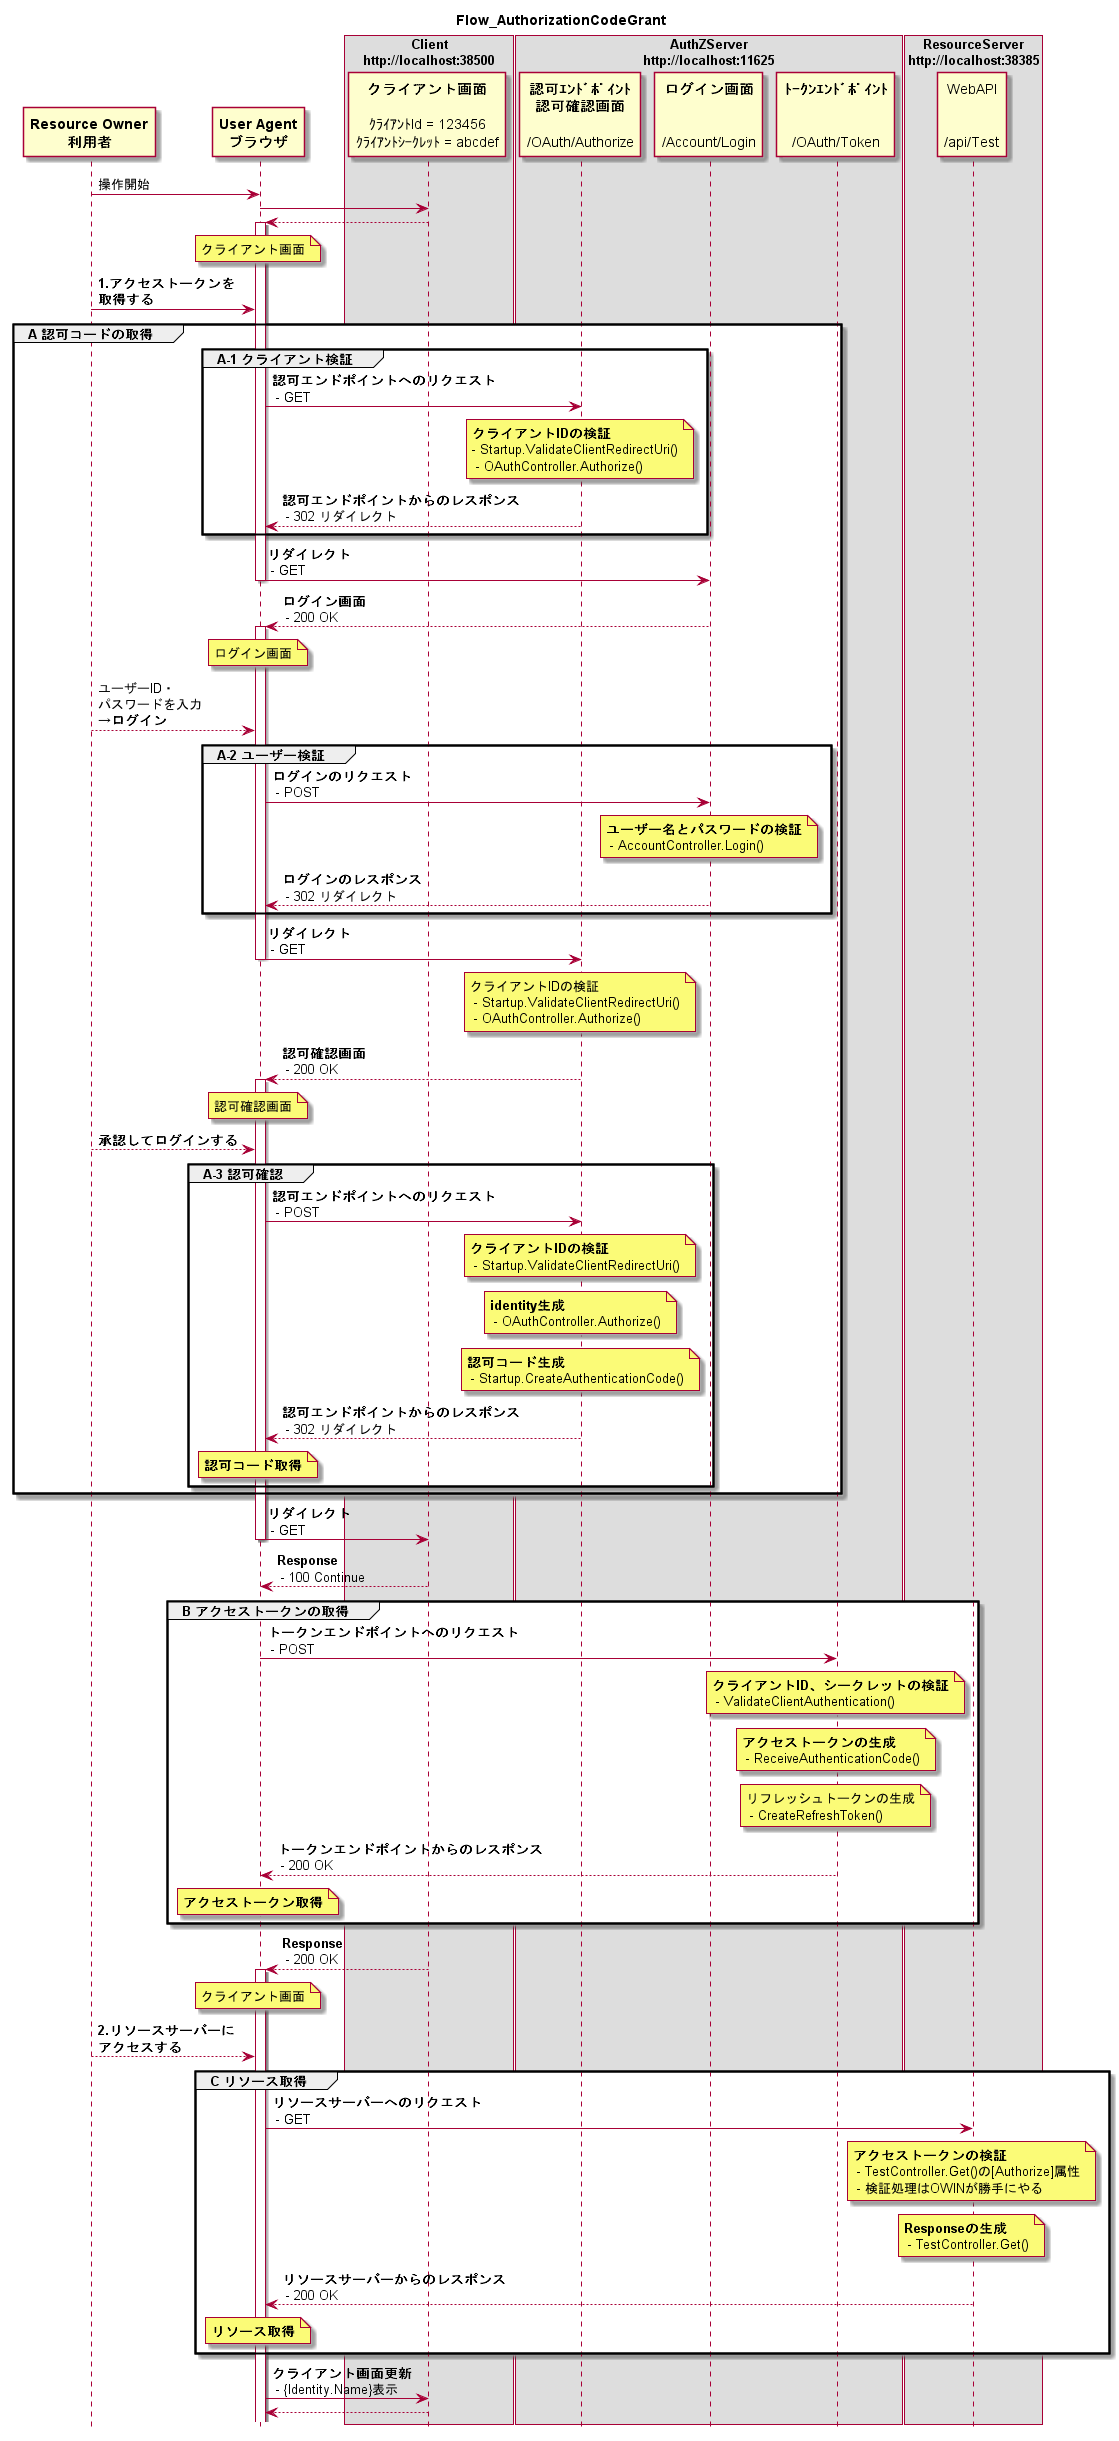

The diagram above was rendered by PlantUML. Its source (embedded in the PNG):
@startuml
title Flow_AuthorizationCodeGrant
hide footbox

participant "**Resource Owner**\n**利用者**" as User

participant "**User Agent**\n**ブラウザ**" as Agent

box "**Client**\nhttp://localhost:38500"
    participant "**クライアント画面**\n\nｸﾗｲｱﾝﾄId = 123456\nｸﾗｲｱﾝﾄｼｰｸﾚｯﾄ = abcdef" as Client
end box

box "**AuthZServer**\nhttp://localhost:11625"
    participant "**認可ｴﾝﾄﾞﾎﾟｲﾝﾄ**\n**認可確認画面**\n\n/OAuth/Authorize" as AuthZCode
    participant "**ログイン画面**\n\n\n/Account/Login" as AuthZLogin
    participant "**ﾄｰｸﾝｴﾝﾄﾞﾎﾟｲﾝﾄ**\n\n\n/OAuth/Token" as AuthZToken
end box

box "**ResourceServer**\nhttp://localhost:38385"
    participant "WebAPI\n\n\n/api/Test" as ResourceServer
end box

User -> Agent:操作開始
Agent -> Client:
Agent <-- Client:
note over Agent:クライアント画面
activate Agent

User -> Agent:**1.アクセストークンを**\n**取得する**

group A 認可コードの取得
    group A-1 クライアント検証
        Agent -> AuthZCode:**認可エンドポイントへのリクエスト**\n - GET
        note over AuthZCode:**クライアントIDの検証**\n- Startup.ValidateClientRedirectUri()\n - OAuthController.Authorize()
        Agent <-- AuthZCode:**認可エンドポイントからのレスポンス**\n - 302 リダイレクト
    end group

    Agent -> AuthZLogin:**リダイレクト**\n - GET
deactivate Agent
    Agent <-- AuthZLogin:**ログイン画面**\n - 200 OK
activate Agent
    note over Agent:ログイン画面
    User --> Agent:ユーザーID・\nパスワードを入力\n→**ログイン**

    group A-2 ユーザー検証
        Agent -> AuthZLogin:**ログインのリクエスト**\n - POST
        note over AuthZLogin:**ユーザー名とパスワードの検証**\n - AccountController.Login()
        Agent <-- AuthZLogin:**ログインのレスポンス**\n - 302 リダイレクト
    end group

    Agent -> AuthZCode:**リダイレクト**\n - GET
    note over AuthZCode:クライアントIDの検証\n - Startup.ValidateClientRedirectUri()\n - OAuthController.Authorize()
deactivate Agent
    Agent <-- AuthZCode:**認可確認画面**\n - 200 OK
    note over Agent:認可確認画面
activate Agent
    User --> Agent:**承認してログインする**

    group A-3 認可確認
        Agent -> AuthZCode:**認可エンドポイントへのリクエスト**\n - POST
        note over AuthZCode:**クライアントIDの検証**\n - Startup.ValidateClientRedirectUri()
        note over AuthZCode:**identity生成**\n - OAuthController.Authorize()
        note over AuthZCode:**認可コード生成**\n - Startup.CreateAuthenticationCode()
        Agent <-- AuthZCode:**認可エンドポイントからのレスポンス**\n - 302 リダイレクト

        note over Agent:**認可コード取得**
    end group
end group

Agent -> Client:**リダイレクト**\n - GET
deactivate Agent
Agent <-- Client:**Response**\n - 100 Continue

group B アクセストークンの取得
    Agent -> AuthZToken:**トークンエンドポイントへのリクエスト**\n - POST
    note over AuthZToken :**クライアントID、シークレットの検証**\n - ValidateClientAuthentication()
    note over AuthZToken :**アクセストークンの生成**\n - ReceiveAuthenticationCode()
    note over AuthZToken : リフレッシュトークンの生成\n - CreateRefreshToken()

    Agent <-- AuthZToken:**トークンエンドポイントからのレスポンス**\n - 200 OK
    note over Agent:**アクセストークン取得**
end group

Agent <-- Client:**Response**\n - 200 OK
note over Agent:クライアント画面
activate Agent
User --> Agent:**2.リソースサーバーに**\n**アクセスする**

group C リソース取得

    Agent -> ResourceServer:**リソースサーバーへのリクエスト**\n - GET
    note over ResourceServer:**アクセストークンの検証**\n - TestController.Get()の[Authorize]属性\n - 検証処理はOWINが勝手にやる
    note over ResourceServer:**Responseの生成**\n - TestController.Get()
    Agent <-- ResourceServer:**リソースサーバーからのレスポンス**\n - 200 OK

    note over Agent:**リソース取得**
end group

Agent -> Client:**クライアント画面更新**\n - {Identity.Name}表示
Agent <-- Client:

@enduml